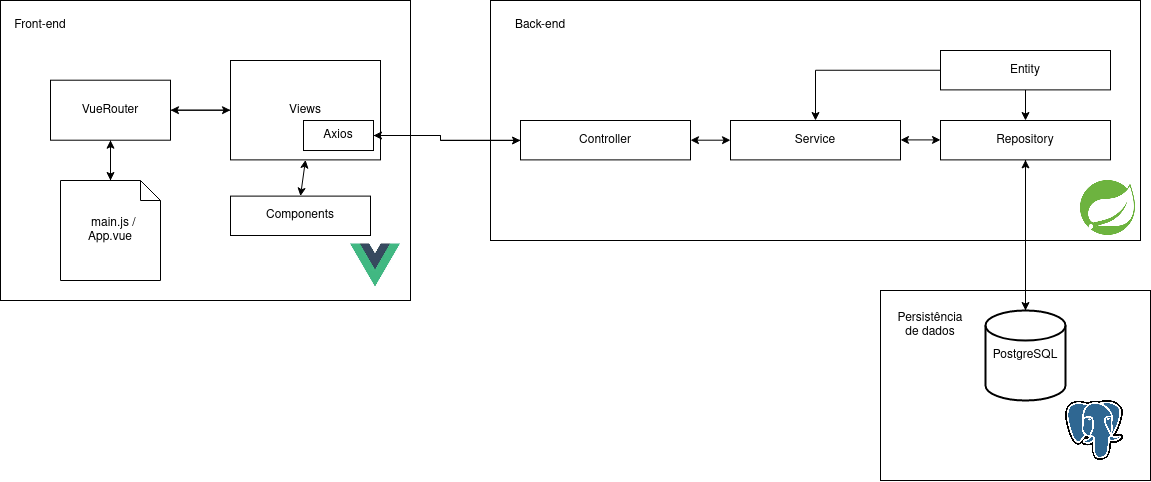

The diagram above was exported from draw.io. Its source (the exported page's mxGraphModel, read from the mxfile embedded in the PNG):
<mxGraphModel dx="1932" dy="769" grid="1" gridSize="10" guides="1" tooltips="1" connect="1" arrows="1" fold="1" page="1" pageScale="1" pageWidth="827" pageHeight="1169" math="0" shadow="0">
  <root>
    <mxCell id="0" />
    <mxCell id="1" parent="0" />
    <mxCell id="dW1xS0cAB-ysWOKuPL7L-47" value="" style="rounded=0;whiteSpace=wrap;html=1;" vertex="1" parent="1">
      <mxGeometry x="-340" y="60" width="410" height="300" as="geometry" />
    </mxCell>
    <mxCell id="dW1xS0cAB-ysWOKuPL7L-19" value="" style="rounded=0;whiteSpace=wrap;html=1;" vertex="1" parent="1">
      <mxGeometry x="540" y="350" width="270" height="190" as="geometry" />
    </mxCell>
    <mxCell id="dW1xS0cAB-ysWOKuPL7L-10" value="" style="rounded=0;whiteSpace=wrap;html=1;" vertex="1" parent="1">
      <mxGeometry x="150" y="60" width="650" height="240" as="geometry" />
    </mxCell>
    <mxCell id="dW1xS0cAB-ysWOKuPL7L-1" value="&lt;div&gt;Controller&lt;/div&gt;" style="html=1;whiteSpace=wrap;" vertex="1" parent="1">
      <mxGeometry x="180" y="180" width="170" height="39.39" as="geometry" />
    </mxCell>
    <mxCell id="dW1xS0cAB-ysWOKuPL7L-2" value="&lt;div&gt;Service&lt;/div&gt;" style="html=1;whiteSpace=wrap;" vertex="1" parent="1">
      <mxGeometry x="390" y="180" width="170" height="39.39" as="geometry" />
    </mxCell>
    <mxCell id="dW1xS0cAB-ysWOKuPL7L-7" value="" style="edgeStyle=orthogonalEdgeStyle;rounded=0;orthogonalLoop=1;jettySize=auto;html=1;" edge="1" parent="1" source="dW1xS0cAB-ysWOKuPL7L-3" target="dW1xS0cAB-ysWOKuPL7L-4">
      <mxGeometry relative="1" as="geometry" />
    </mxCell>
    <mxCell id="dW1xS0cAB-ysWOKuPL7L-14" style="edgeStyle=orthogonalEdgeStyle;rounded=0;orthogonalLoop=1;jettySize=auto;html=1;" edge="1" parent="1" source="dW1xS0cAB-ysWOKuPL7L-3" target="dW1xS0cAB-ysWOKuPL7L-2">
      <mxGeometry relative="1" as="geometry" />
    </mxCell>
    <mxCell id="dW1xS0cAB-ysWOKuPL7L-3" value="Entity" style="html=1;whiteSpace=wrap;" vertex="1" parent="1">
      <mxGeometry x="600" y="110" width="170" height="39.39" as="geometry" />
    </mxCell>
    <mxCell id="dW1xS0cAB-ysWOKuPL7L-17" style="edgeStyle=orthogonalEdgeStyle;rounded=0;orthogonalLoop=1;jettySize=auto;html=1;" edge="1" parent="1" source="dW1xS0cAB-ysWOKuPL7L-4" target="dW1xS0cAB-ysWOKuPL7L-15">
      <mxGeometry relative="1" as="geometry" />
    </mxCell>
    <mxCell id="dW1xS0cAB-ysWOKuPL7L-4" value="Repository" style="html=1;whiteSpace=wrap;" vertex="1" parent="1">
      <mxGeometry x="600" y="180" width="170" height="39.39" as="geometry" />
    </mxCell>
    <mxCell id="dW1xS0cAB-ysWOKuPL7L-5" value="" style="endArrow=classic;startArrow=classic;html=1;rounded=0;exitX=1;exitY=0.5;exitDx=0;exitDy=0;entryX=0;entryY=0.5;entryDx=0;entryDy=0;" edge="1" parent="1" source="dW1xS0cAB-ysWOKuPL7L-1" target="dW1xS0cAB-ysWOKuPL7L-2">
      <mxGeometry width="50" height="50" relative="1" as="geometry">
        <mxPoint x="360" y="220" as="sourcePoint" />
        <mxPoint x="410" y="170" as="targetPoint" />
      </mxGeometry>
    </mxCell>
    <mxCell id="dW1xS0cAB-ysWOKuPL7L-6" value="" style="endArrow=classic;startArrow=classic;html=1;rounded=0;exitX=1;exitY=0.5;exitDx=0;exitDy=0;entryX=0;entryY=0.5;entryDx=0;entryDy=0;" edge="1" parent="1">
      <mxGeometry width="50" height="50" relative="1" as="geometry">
        <mxPoint x="560" y="199.41" as="sourcePoint" />
        <mxPoint x="600" y="199.41" as="targetPoint" />
      </mxGeometry>
    </mxCell>
    <mxCell id="dW1xS0cAB-ysWOKuPL7L-11" value="Back-end" style="text;html=1;align=center;verticalAlign=middle;whiteSpace=wrap;rounded=0;" vertex="1" parent="1">
      <mxGeometry x="170" y="70" width="60" height="30" as="geometry" />
    </mxCell>
    <mxCell id="dW1xS0cAB-ysWOKuPL7L-13" value="" style="shape=image;verticalLabelPosition=bottom;labelBackgroundColor=default;verticalAlign=top;aspect=fixed;imageAspect=0;image=data:image/png,(base64 omitted: 5672 chars);" vertex="1" parent="1">
      <mxGeometry x="740" y="240" width="55" height="55" as="geometry" />
    </mxCell>
    <mxCell id="dW1xS0cAB-ysWOKuPL7L-16" style="edgeStyle=orthogonalEdgeStyle;rounded=0;orthogonalLoop=1;jettySize=auto;html=1;" edge="1" parent="1" source="dW1xS0cAB-ysWOKuPL7L-15" target="dW1xS0cAB-ysWOKuPL7L-4">
      <mxGeometry relative="1" as="geometry" />
    </mxCell>
    <mxCell id="dW1xS0cAB-ysWOKuPL7L-15" value="PostgreSQL" style="strokeWidth=2;html=1;shape=mxgraph.flowchart.database;whiteSpace=wrap;" vertex="1" parent="1">
      <mxGeometry x="645" y="370" width="80" height="90" as="geometry" />
    </mxCell>
    <mxCell id="dW1xS0cAB-ysWOKuPL7L-18" value="" style="shape=image;verticalLabelPosition=bottom;labelBackgroundColor=default;verticalAlign=top;aspect=fixed;imageAspect=0;image=https://upload.wikimedia.org/wikipedia/commons/thumb/2/29/Postgresql_elephant.svg/993px-Postgresql_elephant.svg.png;" vertex="1" parent="1">
      <mxGeometry x="725" y="460" width="58.19" height="60" as="geometry" />
    </mxCell>
    <mxCell id="dW1xS0cAB-ysWOKuPL7L-20" value="Persistência de dados" style="text;html=1;align=center;verticalAlign=middle;whiteSpace=wrap;rounded=0;" vertex="1" parent="1">
      <mxGeometry x="560" y="370" width="60" height="30" as="geometry" />
    </mxCell>
    <mxCell id="dW1xS0cAB-ysWOKuPL7L-43" style="edgeStyle=orthogonalEdgeStyle;rounded=0;orthogonalLoop=1;jettySize=auto;html=1;" edge="1" parent="1" source="dW1xS0cAB-ysWOKuPL7L-34" target="dW1xS0cAB-ysWOKuPL7L-36">
      <mxGeometry relative="1" as="geometry" />
    </mxCell>
    <mxCell id="dW1xS0cAB-ysWOKuPL7L-42" style="edgeStyle=orthogonalEdgeStyle;rounded=0;orthogonalLoop=1;jettySize=auto;html=1;" edge="1" parent="1" source="dW1xS0cAB-ysWOKuPL7L-36" target="dW1xS0cAB-ysWOKuPL7L-34">
      <mxGeometry relative="1" as="geometry">
        <Array as="points">
          <mxPoint x="-230" y="170" />
        </Array>
      </mxGeometry>
    </mxCell>
    <mxCell id="dW1xS0cAB-ysWOKuPL7L-46" style="edgeStyle=orthogonalEdgeStyle;rounded=0;orthogonalLoop=1;jettySize=auto;html=1;" edge="1" parent="1" source="dW1xS0cAB-ysWOKuPL7L-36" target="dW1xS0cAB-ysWOKuPL7L-44">
      <mxGeometry relative="1" as="geometry" />
    </mxCell>
    <mxCell id="dW1xS0cAB-ysWOKuPL7L-36" value="VueRouter" style="rounded=0;whiteSpace=wrap;html=1;" vertex="1" parent="1">
      <mxGeometry x="-290" y="139.7" width="120" height="60" as="geometry" />
    </mxCell>
    <mxCell id="dW1xS0cAB-ysWOKuPL7L-45" style="edgeStyle=orthogonalEdgeStyle;rounded=0;orthogonalLoop=1;jettySize=auto;html=1;" edge="1" parent="1" source="dW1xS0cAB-ysWOKuPL7L-44" target="dW1xS0cAB-ysWOKuPL7L-36">
      <mxGeometry relative="1" as="geometry" />
    </mxCell>
    <mxCell id="dW1xS0cAB-ysWOKuPL7L-44" value="&lt;div&gt;&amp;nbsp;&amp;nbsp; main.js /&amp;nbsp;&lt;/div&gt;&lt;div&gt;App.vue&lt;/div&gt;" style="shape=note;size=20;whiteSpace=wrap;html=1;" vertex="1" parent="1">
      <mxGeometry x="-280" y="240" width="100" height="100" as="geometry" />
    </mxCell>
    <mxCell id="dW1xS0cAB-ysWOKuPL7L-49" value="Front-end" style="text;html=1;align=center;verticalAlign=middle;whiteSpace=wrap;rounded=0;" vertex="1" parent="1">
      <mxGeometry x="-330" y="70" width="60" height="30" as="geometry" />
    </mxCell>
    <mxCell id="dW1xS0cAB-ysWOKuPL7L-52" value="" style="shape=image;verticalLabelPosition=bottom;labelBackgroundColor=default;verticalAlign=top;aspect=fixed;imageAspect=0;image=data:image/jpeg,(base64 omitted: 5772 chars);" vertex="1" parent="1">
      <mxGeometry x="10" y="300" width="50" height="50" as="geometry" />
    </mxCell>
    <mxCell id="dW1xS0cAB-ysWOKuPL7L-21" value="Components" style="html=1;whiteSpace=wrap;" vertex="1" parent="1">
      <mxGeometry x="-110" y="255.61" width="140" height="39.39" as="geometry" />
    </mxCell>
    <mxCell id="dW1xS0cAB-ysWOKuPL7L-61" value="" style="group" vertex="1" connectable="0" parent="1">
      <mxGeometry x="-140" y="120" width="180" height="99.39" as="geometry" />
    </mxCell>
    <mxCell id="dW1xS0cAB-ysWOKuPL7L-34" value="Views" style="rounded=0;whiteSpace=wrap;html=1;" vertex="1" parent="dW1xS0cAB-ysWOKuPL7L-61">
      <mxGeometry x="30" width="150" height="99.39" as="geometry" />
    </mxCell>
    <mxCell id="dW1xS0cAB-ysWOKuPL7L-22" value="Axios" style="whiteSpace=wrap;html=1;" vertex="1" parent="dW1xS0cAB-ysWOKuPL7L-61">
      <mxGeometry x="103" y="60.01000000000002" width="70" height="30.000000000000007" as="geometry" />
    </mxCell>
    <mxCell id="dW1xS0cAB-ysWOKuPL7L-58" style="edgeStyle=orthogonalEdgeStyle;rounded=0;orthogonalLoop=1;jettySize=auto;html=1;entryX=1;entryY=0.5;entryDx=0;entryDy=0;" edge="1" parent="1" source="dW1xS0cAB-ysWOKuPL7L-1" target="dW1xS0cAB-ysWOKuPL7L-22">
      <mxGeometry relative="1" as="geometry">
        <Array as="points">
          <mxPoint x="100" y="200" />
          <mxPoint x="100" y="195" />
        </Array>
      </mxGeometry>
    </mxCell>
    <mxCell id="dW1xS0cAB-ysWOKuPL7L-60" style="edgeStyle=orthogonalEdgeStyle;rounded=0;orthogonalLoop=1;jettySize=auto;html=1;" edge="1" parent="1" source="dW1xS0cAB-ysWOKuPL7L-22" target="dW1xS0cAB-ysWOKuPL7L-1">
      <mxGeometry relative="1" as="geometry">
        <Array as="points">
          <mxPoint x="100" y="195" />
          <mxPoint x="100" y="200" />
        </Array>
      </mxGeometry>
    </mxCell>
    <mxCell id="dW1xS0cAB-ysWOKuPL7L-71" value="" style="endArrow=classic;startArrow=classic;html=1;rounded=0;exitX=0.5;exitY=0;exitDx=0;exitDy=0;entryX=0.5;entryY=1;entryDx=0;entryDy=0;" edge="1" parent="1" source="dW1xS0cAB-ysWOKuPL7L-21" target="dW1xS0cAB-ysWOKuPL7L-34">
      <mxGeometry width="50" height="50" relative="1" as="geometry">
        <mxPoint x="-20" y="160" as="sourcePoint" />
        <mxPoint x="30" y="110" as="targetPoint" />
      </mxGeometry>
    </mxCell>
  </root>
</mxGraphModel>